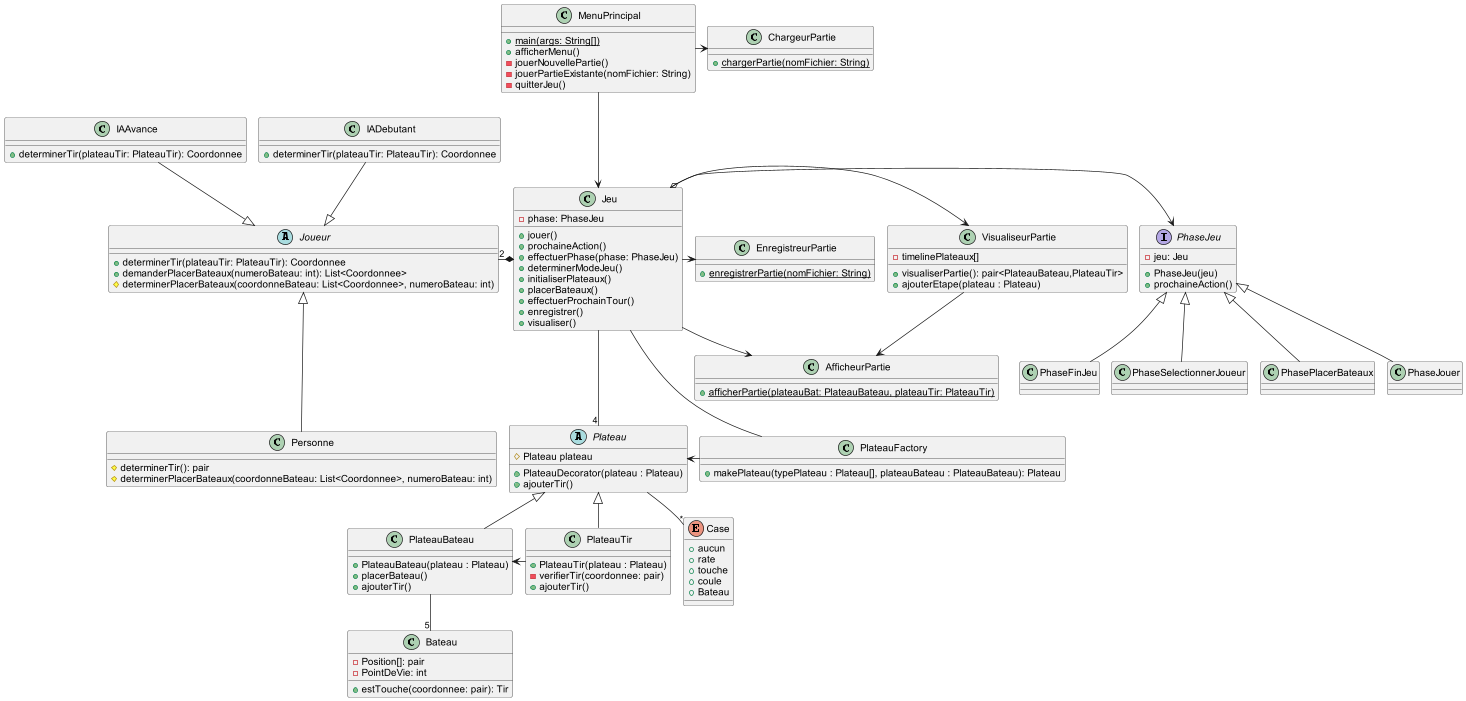

The diagram above was rendered by PlantUML. Its source (embedded in the PNG):
@startuml
!pragma layout smetana
class PlateauFactory{
    + makePlateau(typePlateau : Plateau[], plateauBateau : PlateauBateau): Plateau
}

abstract class Plateau {
    # Plateau plateau
    + PlateauDecorator(plateau : Plateau)
    + ajouterTir()
}


abstract class Joueur{
    + determinerTir(plateauTir: PlateauTir): Coordonnee
    + demanderPlacerBateaux(numeroBateau: int): List<Coordonnee>
    # determinerPlacerBateaux(coordonneBateau: List<Coordonnee>, numeroBateau: int)
}

class MenuPrincipal{
    + {static} main(args: String[])
    + afficherMenu()
    - jouerNouvellePartie()
    - jouerPartieExistante(nomFichier: String)
    - quitterJeu()
}

class Jeu {
    - phase: PhaseJeu
    + jouer()
    + prochaineAction()
    + effectuerPhase(phase: PhaseJeu)
    + determinerModeJeu()
    + initialiserPlateaux()
    + placerBateaux()
    + effectuerProchainTour()
    + enregistrer()
    + visualiser()
}

class PlateauBateau {
    + PlateauBateau(plateau : Plateau)
    + placerBateau()
    + ajouterTir()
}

class PlateauTir {
    + PlateauTir(plateau : Plateau)
    - verifierTir(coordonnee: pair)
    + ajouterTir()
}

class Bateau {
    - Position[]: pair
    - PointDeVie: int
    + estTouche(coordonnee: pair): Tir
}

enum Case {
    + aucun
    + rate
    + touche
    + coule
    + Bateau
}

class IADebutant {
    + determinerTir(plateauTir: PlateauTir): Coordonnee
}

class IAAvance{
    + determinerTir(plateauTir: PlateauTir): Coordonnee
}

class ChargeurPartie {
    + {static} chargerPartie(nomFichier: String)
}

class VisualiseurPartie {
    - timelinePlateaux[]
    + visualiserPartie(): pair<PlateauBateau,PlateauTir>
    + ajouterEtape(plateau : Plateau)
}

class AfficheurPartie {
    + {static} afficherPartie(plateauBat: PlateauBateau, plateauTir: PlateauTir)
}

class EnregistreurPartie {
    + {static} enregistrerPartie(nomFichier: String)
}

class Personne {
    # determinerTir(): pair
    # determinerPlacerBateaux(coordonneBateau: List<Coordonnee>, numeroBateau: int)
}

interface PhaseJeu {
    - jeu: Jeu
    + PhaseJeu(jeu)
    + prochaineAction()
}

class PhaseSelectionnerJoueur {}

class PhasePlacerBateaux {}

class PhaseJouer {}

class PhaseFinJeu {}

PhaseJeu <-left-o Jeu

PhaseSelectionnerJoueur -up-|> PhaseJeu
PhasePlacerBateaux -up-|> PhaseJeu
PhaseJouer -up-|> PhaseJeu
PhaseFinJeu -up-|> PhaseJeu


PlateauBateau -- "5" Bateau
Plateau <|-- PlateauBateau
Plateau <|-- PlateauTir
Jeu *-left- "2" Joueur
Jeu -right-> EnregistreurPartie
Jeu -right-> VisualiseurPartie
Jeu -right-> AfficheurPartie
MenuPrincipal -> ChargeurPartie
MenuPrincipal ---> Jeu
Jeu --- "4" Plateau
Plateau -down- "*" Case
Joueur <|-up- IADebutant
Joueur <|-up- IAAvance
Joueur <|-down-- Personne
PlateauBateau <- PlateauTir
VisualiseurPartie --> AfficheurPartie
PlateauFactory -left-> Plateau
Jeu --  PlateauFactory
@enduml